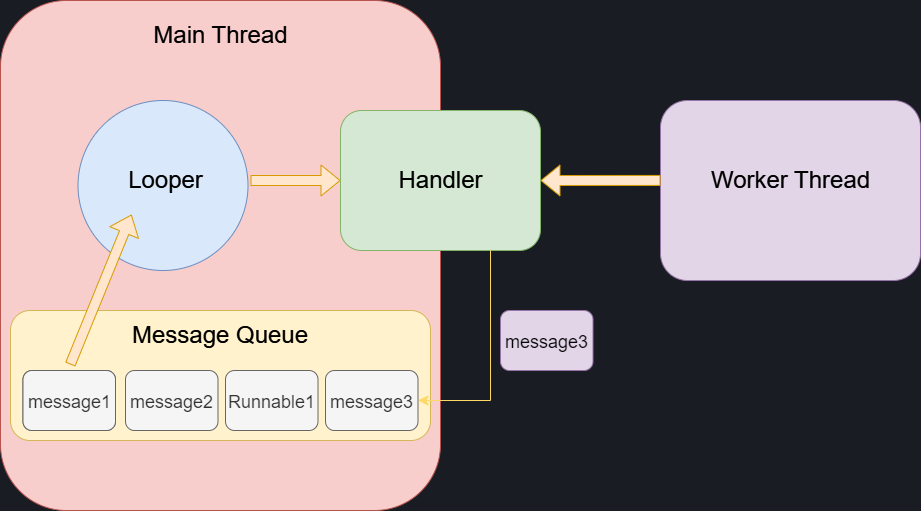

The diagram above was exported from draw.io. Its source (the exported page's mxGraphModel, read from the mxfile embedded in the PNG):
<mxGraphModel dx="1434" dy="844" grid="1" gridSize="10" guides="1" tooltips="1" connect="1" arrows="1" fold="1" page="1" pageScale="1" pageWidth="1169" pageHeight="827" background="#191D23" math="0" shadow="0">
  <root>
    <mxCell id="0" />
    <mxCell id="1" parent="0" />
    <mxCell id="6bDOjqT28rb208gAheod-1" value="" style="rounded=1;whiteSpace=wrap;html=1;fillColor=#f8cecc;strokeColor=#b85450;" vertex="1" parent="1">
      <mxGeometry x="110" y="110" width="440" height="510" as="geometry" />
    </mxCell>
    <mxCell id="6bDOjqT28rb208gAheod-2" value="Main Thread" style="text;html=1;strokeColor=none;fillColor=none;align=center;verticalAlign=middle;whiteSpace=wrap;rounded=0;fontSize=24;" vertex="1" parent="1">
      <mxGeometry x="247.5" y="130" width="165" height="30" as="geometry" />
    </mxCell>
    <mxCell id="6bDOjqT28rb208gAheod-3" value="" style="rounded=1;whiteSpace=wrap;html=1;fillColor=#e1d5e7;strokeColor=#9673a6;" vertex="1" parent="1">
      <mxGeometry x="770" y="210" width="260" height="180" as="geometry" />
    </mxCell>
    <mxCell id="6bDOjqT28rb208gAheod-4" value="Worker Thread" style="text;html=1;strokeColor=none;fillColor=none;align=center;verticalAlign=middle;whiteSpace=wrap;rounded=0;fontSize=24;" vertex="1" parent="1">
      <mxGeometry x="817.5" y="275" width="165" height="30" as="geometry" />
    </mxCell>
    <mxCell id="6bDOjqT28rb208gAheod-8" value="" style="ellipse;whiteSpace=wrap;html=1;aspect=fixed;fontSize=24;fillColor=#dae8fc;strokeColor=#6c8ebf;" vertex="1" parent="1">
      <mxGeometry x="187.5" y="210" width="170" height="170" as="geometry" />
    </mxCell>
    <mxCell id="6bDOjqT28rb208gAheod-6" value="Looper" style="text;html=1;strokeColor=none;fillColor=none;align=center;verticalAlign=middle;whiteSpace=wrap;rounded=0;fontSize=24;" vertex="1" parent="1">
      <mxGeometry x="192.5" y="275" width="165" height="30" as="geometry" />
    </mxCell>
    <mxCell id="6bDOjqT28rb208gAheod-9" value="" style="rounded=1;whiteSpace=wrap;html=1;fontSize=24;fillColor=#d5e8d4;strokeColor=#82b366;" vertex="1" parent="1">
      <mxGeometry x="450" y="220" width="200" height="140" as="geometry" />
    </mxCell>
    <mxCell id="6bDOjqT28rb208gAheod-10" value="Handler" style="text;html=1;strokeColor=none;fillColor=none;align=center;verticalAlign=middle;whiteSpace=wrap;rounded=0;fontSize=24;" vertex="1" parent="1">
      <mxGeometry x="467.5" y="275" width="165" height="30" as="geometry" />
    </mxCell>
    <mxCell id="6bDOjqT28rb208gAheod-12" value="" style="shape=flexArrow;endArrow=classic;html=1;rounded=0;fontSize=24;entryX=0;entryY=0.5;entryDx=0;entryDy=0;fillColor=#ffe6cc;strokeColor=#d79b00;" edge="1" parent="1" target="6bDOjqT28rb208gAheod-9">
      <mxGeometry width="50" height="50" relative="1" as="geometry">
        <mxPoint x="360" y="290" as="sourcePoint" />
        <mxPoint x="400" y="290" as="targetPoint" />
      </mxGeometry>
    </mxCell>
    <mxCell id="6bDOjqT28rb208gAheod-13" value="" style="rounded=1;whiteSpace=wrap;html=1;fontSize=24;fillColor=#fff2cc;strokeColor=#d6b656;" vertex="1" parent="1">
      <mxGeometry x="120" y="420" width="420" height="130" as="geometry" />
    </mxCell>
    <mxCell id="6bDOjqT28rb208gAheod-14" value="" style="shape=flexArrow;endArrow=classic;html=1;rounded=0;fontSize=24;entryX=1;entryY=0.5;entryDx=0;entryDy=0;fillColor=#ffe6cc;strokeColor=#d79b00;exitX=0;exitY=0.444;exitDx=0;exitDy=0;exitPerimeter=0;" edge="1" parent="1" source="6bDOjqT28rb208gAheod-3" target="6bDOjqT28rb208gAheod-9">
      <mxGeometry width="50" height="50" relative="1" as="geometry">
        <mxPoint x="760" y="290" as="sourcePoint" />
        <mxPoint x="769.9999999999998" y="439.9999999999999" as="targetPoint" />
      </mxGeometry>
    </mxCell>
    <mxCell id="6bDOjqT28rb208gAheod-15" value="Message Queue" style="text;html=1;strokeColor=none;fillColor=none;align=center;verticalAlign=middle;whiteSpace=wrap;rounded=0;fontSize=24;" vertex="1" parent="1">
      <mxGeometry x="200" y="430" width="260" height="30" as="geometry" />
    </mxCell>
    <mxCell id="6bDOjqT28rb208gAheod-16" value="&lt;font style=&quot;font-size: 18px;&quot;&gt;message1&lt;/font&gt;" style="rounded=1;whiteSpace=wrap;html=1;fontSize=24;fillColor=#f5f5f5;fontColor=#333333;strokeColor=#666666;" vertex="1" parent="1">
      <mxGeometry x="132.5" y="480" width="92.5" height="60" as="geometry" />
    </mxCell>
    <mxCell id="6bDOjqT28rb208gAheod-17" value="Main Thread" style="text;html=1;strokeColor=none;fillColor=none;align=center;verticalAlign=middle;whiteSpace=wrap;rounded=0;fontSize=24;" vertex="1" parent="1">
      <mxGeometry x="247.5" y="130" width="165" height="30" as="geometry" />
    </mxCell>
    <mxCell id="6bDOjqT28rb208gAheod-18" value="Looper" style="text;html=1;strokeColor=none;fillColor=none;align=center;verticalAlign=middle;whiteSpace=wrap;rounded=0;fontSize=24;" vertex="1" parent="1">
      <mxGeometry x="192.5" y="275" width="165" height="30" as="geometry" />
    </mxCell>
    <mxCell id="6bDOjqT28rb208gAheod-19" value="Handler" style="text;html=1;strokeColor=none;fillColor=none;align=center;verticalAlign=middle;whiteSpace=wrap;rounded=0;fontSize=24;" vertex="1" parent="1">
      <mxGeometry x="467.5" y="275" width="165" height="30" as="geometry" />
    </mxCell>
    <mxCell id="6bDOjqT28rb208gAheod-20" value="Worker Thread" style="text;html=1;strokeColor=none;fillColor=none;align=center;verticalAlign=middle;whiteSpace=wrap;rounded=0;fontSize=24;" vertex="1" parent="1">
      <mxGeometry x="817.5" y="275" width="165" height="30" as="geometry" />
    </mxCell>
    <mxCell id="6bDOjqT28rb208gAheod-21" value="Message Queue" style="text;html=1;strokeColor=none;fillColor=none;align=center;verticalAlign=middle;whiteSpace=wrap;rounded=0;fontSize=24;" vertex="1" parent="1">
      <mxGeometry x="200" y="430" width="260" height="30" as="geometry" />
    </mxCell>
    <mxCell id="6bDOjqT28rb208gAheod-22" value="&lt;font style=&quot;font-size: 18px;&quot;&gt;message1&lt;/font&gt;" style="rounded=1;whiteSpace=wrap;html=1;fontSize=24;fillColor=#f5f5f5;fontColor=#333333;strokeColor=#666666;" vertex="1" parent="1">
      <mxGeometry x="132.5" y="480" width="92.5" height="60" as="geometry" />
    </mxCell>
    <mxCell id="6bDOjqT28rb208gAheod-23" value="&lt;font style=&quot;font-size: 18px;&quot;&gt;message2&lt;/font&gt;" style="rounded=1;whiteSpace=wrap;html=1;fontSize=24;fillColor=#f5f5f5;fontColor=#333333;strokeColor=#666666;" vertex="1" parent="1">
      <mxGeometry x="235" y="480" width="92.5" height="60" as="geometry" />
    </mxCell>
    <mxCell id="6bDOjqT28rb208gAheod-24" value="&lt;font style=&quot;font-size: 18px;&quot;&gt;Runnable1&lt;/font&gt;" style="rounded=1;whiteSpace=wrap;html=1;fontSize=24;fillColor=#f5f5f5;fontColor=#333333;strokeColor=#666666;" vertex="1" parent="1">
      <mxGeometry x="335" y="480" width="92.5" height="60" as="geometry" />
    </mxCell>
    <mxCell id="6bDOjqT28rb208gAheod-25" value="&lt;font style=&quot;font-size: 18px;&quot;&gt;message3&lt;/font&gt;" style="rounded=1;whiteSpace=wrap;html=1;fontSize=24;fillColor=#f5f5f5;fontColor=#333333;strokeColor=#666666;" vertex="1" parent="1">
      <mxGeometry x="435" y="480" width="92.5" height="60" as="geometry" />
    </mxCell>
    <mxCell id="6bDOjqT28rb208gAheod-28" value="" style="edgeStyle=segmentEdgeStyle;endArrow=classic;html=1;curved=0;rounded=0;endSize=8;startSize=8;fontSize=18;fontColor=#FFFFFF;fillColor=#fff2cc;exitX=0.75;exitY=1;exitDx=0;exitDy=0;entryX=1;entryY=0.5;entryDx=0;entryDy=0;strokeColor=#FFD966;" edge="1" parent="1" source="6bDOjqT28rb208gAheod-9" target="6bDOjqT28rb208gAheod-25">
      <mxGeometry width="50" height="50" relative="1" as="geometry">
        <mxPoint x="580" y="470" as="sourcePoint" />
        <mxPoint x="630" y="420" as="targetPoint" />
        <Array as="points">
          <mxPoint x="600" y="510" />
        </Array>
      </mxGeometry>
    </mxCell>
    <mxCell id="6bDOjqT28rb208gAheod-30" value="&lt;font style=&quot;font-size: 18px;&quot;&gt;message3&lt;/font&gt;" style="rounded=1;whiteSpace=wrap;html=1;fontSize=24;fillColor=#e1d5e7;strokeColor=#9673a6;" vertex="1" parent="1">
      <mxGeometry x="610" y="420" width="92.5" height="60" as="geometry" />
    </mxCell>
    <mxCell id="6bDOjqT28rb208gAheod-31" value="" style="shape=flexArrow;endArrow=classic;html=1;rounded=0;fontSize=24;entryX=0.309;entryY=0.706;entryDx=0;entryDy=0;fillColor=#ffe6cc;strokeColor=#d79b00;exitX=0.5;exitY=0;exitDx=0;exitDy=0;entryPerimeter=0;" edge="1" parent="1">
      <mxGeometry width="50" height="50" relative="1" as="geometry">
        <mxPoint x="179.75" y="474" as="sourcePoint" />
        <mxPoint x="241.02999999999997" y="324.02" as="targetPoint" />
      </mxGeometry>
    </mxCell>
  </root>
</mxGraphModel>